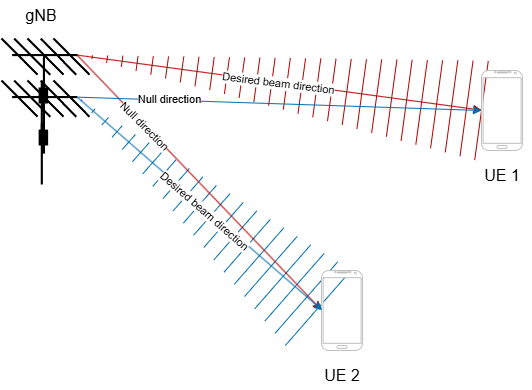

The diagram above was exported from draw.io. Its source (the exported page's mxGraphModel, read from the mxfile embedded in the PNG):
<mxGraphModel dx="1392" dy="794" grid="1" gridSize="10" guides="1" tooltips="1" connect="1" arrows="1" fold="1" page="1" pageScale="1" pageWidth="827" pageHeight="1169" math="0" shadow="0">
  <root>
    <mxCell id="0" />
    <mxCell id="1" parent="0" />
    <mxCell id="lAjWMVGEavk-ZL19trVF-14" value="" style="shape=mxgraph.arrows2.wedgeArrowDashed2;html=1;bendable=0;startWidth=50;stepSize=15;rounded=0;exitX=-0.08;exitY=0.468;exitDx=0;exitDy=0;exitPerimeter=0;fillColor=#1ba1e2;strokeColor=#006EAF;" edge="1" parent="1" source="lAjWMVGEavk-ZL19trVF-5">
      <mxGeometry width="100" height="100" relative="1" as="geometry">
        <mxPoint x="320" y="400" as="sourcePoint" />
        <mxPoint x="240" y="350" as="targetPoint" />
      </mxGeometry>
    </mxCell>
    <mxCell id="lAjWMVGEavk-ZL19trVF-13" value="" style="shape=mxgraph.arrows2.wedgeArrowDashed2;html=1;bendable=0;startWidth=50;stepSize=15;rounded=0;entryX=0.14;entryY=0.16;entryDx=0;entryDy=0;entryPerimeter=0;fillColor=#e51400;strokeColor=#B20000;" edge="1" parent="1" target="lAjWMVGEavk-ZL19trVF-3">
      <mxGeometry width="100" height="100" relative="1" as="geometry">
        <mxPoint x="640" y="360" as="sourcePoint" />
        <mxPoint x="240" y="310" as="targetPoint" />
      </mxGeometry>
    </mxCell>
    <mxCell id="lAjWMVGEavk-ZL19trVF-1" value="" style="verticalLabelPosition=bottom;verticalAlign=top;html=1;shadow=0;dashed=0;strokeWidth=1;shape=mxgraph.android.phone2;strokeColor=#c0c0c0;" vertex="1" parent="1">
      <mxGeometry x="640" y="320" width="41.03" height="80" as="geometry" />
    </mxCell>
    <mxCell id="lAjWMVGEavk-ZL19trVF-3" value="" style="shape=mxgraph.cisco.wireless.antenna;html=1;pointerEvents=1;dashed=0;strokeWidth=2;verticalLabelPosition=bottom;verticalAlign=top;align=center;outlineConnect=0;flipH=1;" vertex="1" parent="1">
      <mxGeometry x="160" y="287.98" width="88" height="104" as="geometry" />
    </mxCell>
    <mxCell id="lAjWMVGEavk-ZL19trVF-5" value="" style="verticalLabelPosition=bottom;verticalAlign=top;html=1;shadow=0;dashed=0;strokeWidth=1;shape=mxgraph.android.phone2;strokeColor=#c0c0c0;fillStyle=auto;" vertex="1" parent="1">
      <mxGeometry x="480" y="520" width="41.03" height="80" as="geometry" />
    </mxCell>
    <mxCell id="lAjWMVGEavk-ZL19trVF-6" value="" style="endArrow=classic;html=1;rounded=0;exitX=0.14;exitY=0.16;exitDx=0;exitDy=0;exitPerimeter=0;entryX=0.003;entryY=0.496;entryDx=0;entryDy=0;entryPerimeter=0;strokeColor=#B20000;fillColor=#e51400;" edge="1" parent="1" source="lAjWMVGEavk-ZL19trVF-3" target="lAjWMVGEavk-ZL19trVF-1">
      <mxGeometry width="50" height="50" relative="1" as="geometry">
        <mxPoint x="350" y="380" as="sourcePoint" />
        <mxPoint x="400" y="330" as="targetPoint" />
      </mxGeometry>
    </mxCell>
    <mxCell id="lAjWMVGEavk-ZL19trVF-21" value="Desired beam direction" style="edgeLabel;html=1;align=center;verticalAlign=middle;resizable=0;points=[];rotation=7;fontColor=default;" vertex="1" connectable="0" parent="lAjWMVGEavk-ZL19trVF-6">
      <mxGeometry x="-0.0037" relative="1" as="geometry">
        <mxPoint as="offset" />
      </mxGeometry>
    </mxCell>
    <mxCell id="lAjWMVGEavk-ZL19trVF-7" value="" style="endArrow=classic;html=1;rounded=0;exitX=0.14;exitY=0.16;exitDx=0;exitDy=0;exitPerimeter=0;entryX=-0.01;entryY=0.489;entryDx=0;entryDy=0;entryPerimeter=0;fillColor=#e51400;strokeColor=#B20000;" edge="1" parent="1" source="lAjWMVGEavk-ZL19trVF-3" target="lAjWMVGEavk-ZL19trVF-5">
      <mxGeometry width="50" height="50" relative="1" as="geometry">
        <mxPoint x="350" y="380" as="sourcePoint" />
        <mxPoint x="400" y="330" as="targetPoint" />
      </mxGeometry>
    </mxCell>
    <mxCell id="lAjWMVGEavk-ZL19trVF-22" value="Null direction" style="edgeLabel;html=1;align=center;verticalAlign=middle;resizable=0;points=[];rotation=45;" vertex="1" connectable="0" parent="lAjWMVGEavk-ZL19trVF-7">
      <mxGeometry x="-0.4468" relative="1" as="geometry">
        <mxPoint as="offset" />
      </mxGeometry>
    </mxCell>
    <mxCell id="lAjWMVGEavk-ZL19trVF-9" value="" style="shape=mxgraph.cisco.wireless.antenna;html=1;pointerEvents=1;dashed=0;strokeWidth=2;verticalLabelPosition=bottom;verticalAlign=top;align=center;outlineConnect=0;flipH=1;" vertex="1" parent="1">
      <mxGeometry x="160" y="330" width="88" height="104" as="geometry" />
    </mxCell>
    <mxCell id="lAjWMVGEavk-ZL19trVF-11" value="" style="endArrow=classic;html=1;rounded=0;exitX=0.14;exitY=0.16;exitDx=0;exitDy=0;exitPerimeter=0;fillColor=#1ba1e2;strokeColor=#006EAF;" edge="1" parent="1" source="lAjWMVGEavk-ZL19trVF-9">
      <mxGeometry width="50" height="50" relative="1" as="geometry">
        <mxPoint x="350" y="380" as="sourcePoint" />
        <mxPoint x="640" y="360" as="targetPoint" />
      </mxGeometry>
    </mxCell>
    <mxCell id="lAjWMVGEavk-ZL19trVF-23" value="Null direction" style="edgeLabel;html=1;align=center;verticalAlign=middle;resizable=0;points=[];" vertex="1" connectable="0" parent="lAjWMVGEavk-ZL19trVF-11">
      <mxGeometry x="-0.5433" y="1" relative="1" as="geometry">
        <mxPoint as="offset" />
      </mxGeometry>
    </mxCell>
    <mxCell id="lAjWMVGEavk-ZL19trVF-12" value="" style="endArrow=classic;html=1;rounded=0;entryX=0.017;entryY=0.496;entryDx=0;entryDy=0;entryPerimeter=0;exitX=0.14;exitY=0.16;exitDx=0;exitDy=0;exitPerimeter=0;fillColor=#1ba1e2;strokeColor=#006EAF;" edge="1" parent="1" source="lAjWMVGEavk-ZL19trVF-9" target="lAjWMVGEavk-ZL19trVF-5">
      <mxGeometry width="50" height="50" relative="1" as="geometry">
        <mxPoint x="240" y="350" as="sourcePoint" />
        <mxPoint x="400" y="330" as="targetPoint" />
      </mxGeometry>
    </mxCell>
    <mxCell id="lAjWMVGEavk-ZL19trVF-24" value="Desired beam direction" style="edgeLabel;html=1;align=center;verticalAlign=middle;resizable=0;points=[];rotation=41;" vertex="1" connectable="0" parent="lAjWMVGEavk-ZL19trVF-12">
      <mxGeometry x="0.0539" y="-2" relative="1" as="geometry">
        <mxPoint as="offset" />
      </mxGeometry>
    </mxCell>
    <mxCell id="lAjWMVGEavk-ZL19trVF-16" value="&lt;span style=&quot;font-size: 16px;&quot;&gt;gNB&lt;/span&gt;" style="text;html=1;align=center;verticalAlign=middle;whiteSpace=wrap;rounded=0;" vertex="1" parent="1">
      <mxGeometry x="170" y="250" width="60" height="30" as="geometry" />
    </mxCell>
    <mxCell id="lAjWMVGEavk-ZL19trVF-17" value="&lt;span style=&quot;font-size: 16px;&quot;&gt;UE 1&lt;/span&gt;" style="text;html=1;align=center;verticalAlign=middle;whiteSpace=wrap;rounded=0;" vertex="1" parent="1">
      <mxGeometry x="630.51" y="410" width="60" height="30" as="geometry" />
    </mxCell>
    <mxCell id="lAjWMVGEavk-ZL19trVF-18" value="&lt;span style=&quot;font-size: 16px;&quot;&gt;UE 2&lt;/span&gt;" style="text;html=1;align=center;verticalAlign=middle;whiteSpace=wrap;rounded=0;" vertex="1" parent="1">
      <mxGeometry x="470.51" y="610" width="60" height="30" as="geometry" />
    </mxCell>
  </root>
</mxGraphModel>